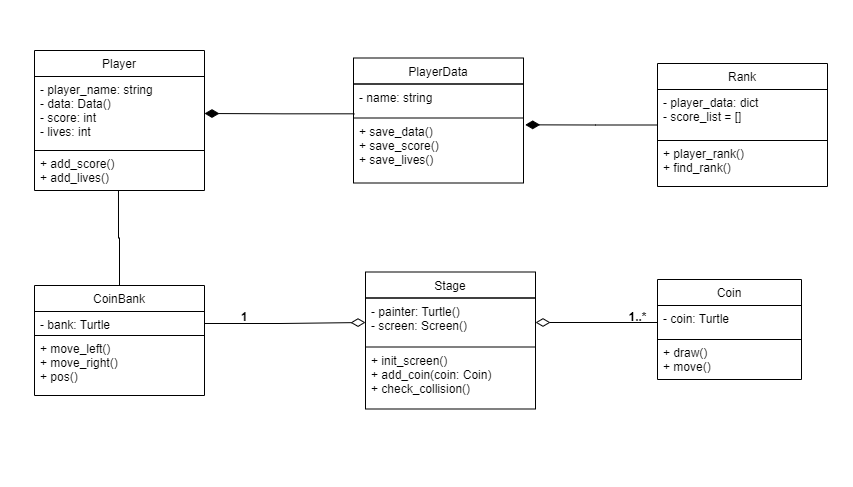

The diagram above was exported from draw.io. Its source (the exported page's mxGraphModel, read from the mxfile embedded in the PNG):
<mxGraphModel dx="1185" dy="662" grid="0" gridSize="10" guides="1" tooltips="1" connect="1" arrows="1" fold="1" page="1" pageScale="1" pageWidth="1000" pageHeight="700" background="none" math="0" shadow="0">
  <root>
    <mxCell id="0" />
    <mxCell id="1" parent="0" />
    <mxCell id="QQdgq4n7_MXg6IPjYP55-2" value="" style="edgeStyle=orthogonalEdgeStyle;rounded=0;orthogonalLoop=1;jettySize=auto;html=1;endArrow=none;endFill=0;entryX=0.494;entryY=1;entryDx=0;entryDy=0;entryPerimeter=0;" edge="1" parent="1" source="G5quVyhXt8J2bN-1XnHs-6" target="G5quVyhXt8J2bN-1XnHs-24">
      <mxGeometry relative="1" as="geometry" />
    </mxCell>
    <mxCell id="G5quVyhXt8J2bN-1XnHs-6" value="CoinBank" style="swimlane;fontStyle=0;childLayout=stackLayout;horizontal=1;startSize=26;fillColor=none;horizontalStack=0;resizeParent=1;resizeParentMax=0;resizeLast=0;collapsible=1;marginBottom=0;fontSize=12;" parent="1" vertex="1">
      <mxGeometry x="101" y="373" width="170" height="110" as="geometry" />
    </mxCell>
    <mxCell id="G5quVyhXt8J2bN-1XnHs-7" value="- bank: Turtle" style="text;strokeColor=default;fillColor=none;align=left;verticalAlign=top;spacingLeft=4;spacingRight=4;overflow=hidden;rotatable=0;points=[[0,0.5],[1,0.5]];portConstraint=eastwest;fontSize=12;" parent="G5quVyhXt8J2bN-1XnHs-6" vertex="1">
      <mxGeometry y="26" width="170" height="24" as="geometry" />
    </mxCell>
    <mxCell id="G5quVyhXt8J2bN-1XnHs-9" value="+ move_left()&#10;+ move_right()&#10;+ pos()" style="text;strokeColor=none;fillColor=none;align=left;verticalAlign=top;spacingLeft=4;spacingRight=4;overflow=hidden;rotatable=0;points=[[0,0.5],[1,0.5]];portConstraint=eastwest;fontSize=12;" parent="G5quVyhXt8J2bN-1XnHs-6" vertex="1">
      <mxGeometry y="50" width="170" height="60" as="geometry" />
    </mxCell>
    <mxCell id="G5quVyhXt8J2bN-1XnHs-16" value="Coin" style="swimlane;fontStyle=0;childLayout=stackLayout;horizontal=1;startSize=26;fillColor=none;horizontalStack=0;resizeParent=1;resizeParentMax=0;resizeLast=0;collapsible=1;marginBottom=0;fontSize=12;" parent="1" vertex="1">
      <mxGeometry x="724" y="367" width="144" height="100" as="geometry" />
    </mxCell>
    <mxCell id="G5quVyhXt8J2bN-1XnHs-17" value="- coin: Turtle " style="text;strokeColor=default;fillColor=none;align=left;verticalAlign=top;spacingLeft=4;spacingRight=4;overflow=hidden;rotatable=0;points=[[0,0.5],[1,0.5]];portConstraint=eastwest;fontSize=12;" parent="G5quVyhXt8J2bN-1XnHs-16" vertex="1">
      <mxGeometry y="26" width="144" height="34" as="geometry" />
    </mxCell>
    <mxCell id="G5quVyhXt8J2bN-1XnHs-18" value="+ draw()&#10;+ move()" style="text;strokeColor=none;fillColor=none;align=left;verticalAlign=top;spacingLeft=4;spacingRight=4;overflow=hidden;rotatable=0;points=[[0,0.5],[1,0.5]];portConstraint=eastwest;fontSize=12;" parent="G5quVyhXt8J2bN-1XnHs-16" vertex="1">
      <mxGeometry y="60" width="144" height="40" as="geometry" />
    </mxCell>
    <mxCell id="G5quVyhXt8J2bN-1XnHs-19" value="Stage" style="swimlane;fontStyle=0;childLayout=stackLayout;horizontal=1;startSize=26;fillColor=none;horizontalStack=0;resizeParent=1;resizeParentMax=0;resizeLast=0;collapsible=1;marginBottom=0;fontSize=12;" parent="1" vertex="1">
      <mxGeometry x="432" y="359.5" width="170" height="137" as="geometry" />
    </mxCell>
    <mxCell id="G5quVyhXt8J2bN-1XnHs-20" value="- painter: Turtle()&#10;- screen: Screen()" style="text;strokeColor=default;fillColor=none;align=left;verticalAlign=top;spacingLeft=4;spacingRight=4;overflow=hidden;rotatable=0;points=[[0,0.5],[1,0.5]];portConstraint=eastwest;fontSize=12;" parent="G5quVyhXt8J2bN-1XnHs-19" vertex="1">
      <mxGeometry y="26" width="170" height="49" as="geometry" />
    </mxCell>
    <mxCell id="G5quVyhXt8J2bN-1XnHs-21" value="+ init_screen()&#10;+ add_coin(coin: Coin)&#10;+ check_collision()&#10;" style="text;strokeColor=none;fillColor=none;align=left;verticalAlign=top;spacingLeft=4;spacingRight=4;overflow=hidden;rotatable=0;points=[[0,0.5],[1,0.5]];portConstraint=eastwest;fontSize=12;" parent="G5quVyhXt8J2bN-1XnHs-19" vertex="1">
      <mxGeometry y="75" width="170" height="62" as="geometry" />
    </mxCell>
    <mxCell id="G5quVyhXt8J2bN-1XnHs-22" value="Player" style="swimlane;fontStyle=0;childLayout=stackLayout;horizontal=1;startSize=26;fillColor=none;horizontalStack=0;resizeParent=1;resizeParentMax=0;resizeLast=0;collapsible=1;marginBottom=0;fontSize=12;" parent="1" vertex="1">
      <mxGeometry x="101" y="138" width="170" height="140" as="geometry" />
    </mxCell>
    <mxCell id="G5quVyhXt8J2bN-1XnHs-23" value="- player_name: string&#10;- data: Data()&#10;- score: int&#10;- lives: int" style="text;strokeColor=default;fillColor=none;align=left;verticalAlign=top;spacingLeft=4;spacingRight=4;overflow=hidden;rotatable=0;points=[[0,0.5],[1,0.5]];portConstraint=eastwest;fontSize=12;" parent="G5quVyhXt8J2bN-1XnHs-22" vertex="1">
      <mxGeometry y="26" width="170" height="74" as="geometry" />
    </mxCell>
    <mxCell id="G5quVyhXt8J2bN-1XnHs-24" value="+ add_score()&#10;+ add_lives()" style="text;strokeColor=none;fillColor=none;align=left;verticalAlign=top;spacingLeft=4;spacingRight=4;overflow=hidden;rotatable=0;points=[[0,0.5],[1,0.5]];portConstraint=eastwest;fontSize=12;" parent="G5quVyhXt8J2bN-1XnHs-22" vertex="1">
      <mxGeometry y="100" width="170" height="40" as="geometry" />
    </mxCell>
    <mxCell id="yA-7hAgDmKxQvkgWM-VO-1" value="PlayerData" style="swimlane;fontStyle=0;childLayout=stackLayout;horizontal=1;startSize=26;fillColor=none;horizontalStack=0;resizeParent=1;resizeParentMax=0;resizeLast=0;collapsible=1;marginBottom=0;fontSize=12;" parent="1" vertex="1">
      <mxGeometry x="420" y="145.5" width="170" height="125" as="geometry" />
    </mxCell>
    <mxCell id="yA-7hAgDmKxQvkgWM-VO-2" value="- name: string" style="text;strokeColor=default;fillColor=none;align=left;verticalAlign=top;spacingLeft=4;spacingRight=4;overflow=hidden;rotatable=0;points=[[0,0.5],[1,0.5]];portConstraint=eastwest;fontSize=12;" parent="yA-7hAgDmKxQvkgWM-VO-1" vertex="1">
      <mxGeometry y="26" width="170" height="34" as="geometry" />
    </mxCell>
    <mxCell id="yA-7hAgDmKxQvkgWM-VO-3" value="+ save_data()&#10;+ save_score()&#10;+ save_lives()" style="text;strokeColor=none;fillColor=none;align=left;verticalAlign=top;spacingLeft=4;spacingRight=4;overflow=hidden;rotatable=0;points=[[0,0.5],[1,0.5]];portConstraint=eastwest;fontSize=12;" parent="yA-7hAgDmKxQvkgWM-VO-1" vertex="1">
      <mxGeometry y="60" width="170" height="65" as="geometry" />
    </mxCell>
    <mxCell id="yA-7hAgDmKxQvkgWM-VO-9" style="edgeStyle=orthogonalEdgeStyle;rounded=0;orthogonalLoop=1;jettySize=auto;html=1;entryX=1.01;entryY=0.105;entryDx=0;entryDy=0;endArrow=diamondThin;endFill=1;strokeWidth=1;endSize=12;startSize=6;fontSize=12;entryPerimeter=0;" parent="1" source="yA-7hAgDmKxQvkgWM-VO-4" target="yA-7hAgDmKxQvkgWM-VO-3" edge="1">
      <mxGeometry relative="1" as="geometry" />
    </mxCell>
    <mxCell id="yA-7hAgDmKxQvkgWM-VO-4" value="Rank" style="swimlane;fontStyle=0;childLayout=stackLayout;horizontal=1;startSize=26;fillColor=none;horizontalStack=0;resizeParent=1;resizeParentMax=0;resizeLast=0;collapsible=1;marginBottom=0;fontSize=12;" parent="1" vertex="1">
      <mxGeometry x="724" y="151" width="170" height="123" as="geometry" />
    </mxCell>
    <mxCell id="yA-7hAgDmKxQvkgWM-VO-5" value="- player_data: dict&#10;- score_list = []" style="text;strokeColor=default;fillColor=none;align=left;verticalAlign=top;spacingLeft=4;spacingRight=4;overflow=hidden;rotatable=0;points=[[0,0.5],[1,0.5]];portConstraint=eastwest;fontSize=12;" parent="yA-7hAgDmKxQvkgWM-VO-4" vertex="1">
      <mxGeometry y="26" width="170" height="51" as="geometry" />
    </mxCell>
    <mxCell id="yA-7hAgDmKxQvkgWM-VO-6" value="+ player_rank()&#10;+ find_rank()" style="text;strokeColor=none;fillColor=none;align=left;verticalAlign=top;spacingLeft=4;spacingRight=4;overflow=hidden;rotatable=0;points=[[0,0.5],[1,0.5]];portConstraint=eastwest;fontSize=12;" parent="yA-7hAgDmKxQvkgWM-VO-4" vertex="1">
      <mxGeometry y="77" width="170" height="46" as="geometry" />
    </mxCell>
    <mxCell id="yA-7hAgDmKxQvkgWM-VO-7" style="edgeStyle=orthogonalEdgeStyle;rounded=0;orthogonalLoop=1;jettySize=auto;html=1;entryX=1;entryY=0.5;entryDx=0;entryDy=0;endArrow=diamondThin;endFill=1;endSize=12;fontSize=12;exitX=0.005;exitY=0.877;exitDx=0;exitDy=0;exitPerimeter=0;" parent="1" source="yA-7hAgDmKxQvkgWM-VO-2" target="G5quVyhXt8J2bN-1XnHs-23" edge="1">
      <mxGeometry relative="1" as="geometry" />
    </mxCell>
    <mxCell id="yA-7hAgDmKxQvkgWM-VO-21" style="edgeStyle=orthogonalEdgeStyle;rounded=0;orthogonalLoop=1;jettySize=auto;html=1;entryX=1;entryY=0.5;entryDx=0;entryDy=0;endArrow=diamondThin;endFill=0;startSize=6;endSize=12;strokeWidth=1;fontSize=12;" parent="1" source="G5quVyhXt8J2bN-1XnHs-17" target="G5quVyhXt8J2bN-1XnHs-20" edge="1">
      <mxGeometry relative="1" as="geometry" />
    </mxCell>
    <mxCell id="yA-7hAgDmKxQvkgWM-VO-23" style="edgeStyle=orthogonalEdgeStyle;rounded=0;orthogonalLoop=1;jettySize=auto;html=1;exitX=1;exitY=0.5;exitDx=0;exitDy=0;entryX=0;entryY=0.5;entryDx=0;entryDy=0;endArrow=diamondThin;endFill=0;startSize=6;endSize=12;strokeWidth=1;fontSize=12;" parent="1" source="G5quVyhXt8J2bN-1XnHs-7" target="G5quVyhXt8J2bN-1XnHs-20" edge="1">
      <mxGeometry relative="1" as="geometry" />
    </mxCell>
    <mxCell id="yA-7hAgDmKxQvkgWM-VO-24" value="1" style="text;align=center;fontStyle=1;verticalAlign=middle;spacingLeft=3;spacingRight=3;strokeColor=none;rotatable=0;points=[[0,0.5],[1,0.5]];portConstraint=eastwest;fontSize=12;" parent="1" vertex="1">
      <mxGeometry x="271" y="391" width="80" height="26" as="geometry" />
    </mxCell>
    <mxCell id="yA-7hAgDmKxQvkgWM-VO-25" value="1..*" style="text;align=center;fontStyle=1;verticalAlign=middle;spacingLeft=3;spacingRight=3;strokeColor=none;rotatable=0;points=[[0,0.5],[1,0.5]];portConstraint=eastwest;fontSize=12;" parent="1" vertex="1">
      <mxGeometry x="689" y="391" width="31" height="26" as="geometry" />
    </mxCell>
  </root>
</mxGraphModel>